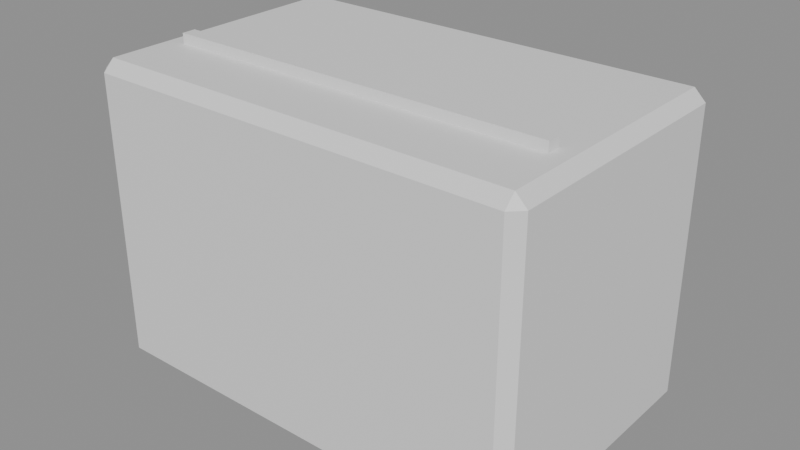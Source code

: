 # Source: decor_ac.blend  (saved by Blender 5.3.31; exported with 4.5.12 LTS)
import bpy
from mathutils import Matrix  # noqa: F401  (used for matrix-valued properties, if any)

bpy.ops.wm.read_factory_settings(use_empty=True)
scene = bpy.context.scene
scene.name = 'Scene'

# ---- materials (node trees are filled in below, after node groups)
mat_m6 = bpy.data.materials.new('m6')
mat_m0 = bpy.data.materials.new('m0')

# ---- material node trees
mat_m6.use_nodes = True; mat_m6.node_tree.nodes.clear()
_N = mat_m6.node_tree.nodes; _L = mat_m6.node_tree.links
n0 = _N.new('ShaderNodeBsdfPrincipled'); n0.name = 'Principled BSDF'; n0.location = (-200, 100)
n0.inputs[10].default_value = 0.005
n1 = _N.new('ShaderNodeOutputMaterial'); n1.name = 'Material Output'; n1.location = (200, 100)
_L.new(n0.outputs[0], n1.inputs[0])
n1.is_active_output = True
mat_m0.use_nodes = True; mat_m0.node_tree.nodes.clear()
_N = mat_m0.node_tree.nodes; _L = mat_m0.node_tree.links
n0 = _N.new('ShaderNodeBsdfPrincipled'); n0.name = 'Principled BSDF'; n0.location = (-200, 100)
n0.inputs[10].default_value = 0.005
n1 = _N.new('ShaderNodeOutputMaterial'); n1.name = 'Material Output'; n1.location = (200, 100)
_L.new(n0.outputs[0], n1.inputs[0])
n1.is_active_output = True

# ---- meshes
me_cone = bpy.data.meshes.new('Cone')
me_cone.from_pydata([(0.0, 0.98, -0.38), (0.0, 1.06, -0.38), (0.1649, 0.98, -0.3424), (0.1649, 1.06, -0.3424), (0.2971, 0.98, -0.2369), (0.2971, 1.06, -0.2369), (0.3705, 0.98, -0.08456), (0.3705, 1.06, -0.08456), (0.3705, 0.98, 0.08456), (0.3705, 1.06, 0.08456), (0.2971, 0.98, 0.2369), (0.2971, 1.06, 0.2369), (0.1649, 0.98, 0.3424), (0.1649, 1.06, 0.3424), (0.0, 0.98, 0.38), (0.0, 1.06, 0.38), (-0.1649, 0.98, 0.3424), (-0.1649, 1.06, 0.3424), (-0.2971, 0.98, 0.2369), (-0.2971, 1.06, 0.2369), (-0.3705, 0.98, 0.08456), (-0.3705, 1.06, 0.08456), (-0.3705, 0.98, -0.08456), (-0.3705, 1.06, -0.08456), (-0.2971, 0.98, -0.2369), (-0.2971, 1.06, -0.2369), (-0.1649, 0.98, -0.3424), (-0.1649, 1.06, -0.3424), (-0.76, 0.04, -0.55), (-0.76, 0.0, -0.51), (-0.8, 0.04, -0.51), (-0.76, 0.0, 0.51), (-0.76, 0.04, 0.55), (-0.8, 0.04, 0.51), (-0.76, 0.96, -0.55), (-0.8, 0.96, -0.51), (-0.76, 1.0, -0.51), (-0.76, 0.96, 0.55), (-0.76, 1.0, 0.51), (-0.8, 0.96, 0.51), (0.76, 0.04, -0.55), (0.8, 0.04, -0.51), (0.76, 0.0, -0.51), (0.76, 0.04, 0.55), (0.76, 0.0, 0.51), (0.8, 0.04, 0.51), (0.76, 0.96, -0.55), (0.76, 1.0, -0.51), (0.8, 0.96, -0.51), (0.76, 0.96, 0.55), (0.8, 0.96, 0.51), (0.76, 1.0, 0.51), (-0.7, 0.275, 0.535), (-0.7, 0.275, 0.585), (-0.7, 0.325, 0.535), (-0.7, 0.325, 0.585), (0.7, 0.275, 0.535), (0.7, 0.275, 0.585), (0.7, 0.325, 0.535), (0.7, 0.325, 0.585)], [], [(0, 1, 3, 2), (2, 3, 5, 4), (4, 5, 7, 6), (6, 7, 9, 8), (8, 9, 11, 10), (10, 11, 13, 12), (12, 13, 15, 14), (14, 15, 17, 16), (16, 17, 19, 18), (18, 19, 21, 20), (20, 21, 23, 22), (22, 23, 25, 24), (3, 1, 27, 25, 23, 21, 19, 17, 15, 13, 11, 9, 7, 5), (24, 25, 27, 26), (26, 27, 1, 0), (0, 2, 4, 6, 8, 10, 12, 14, 16, 18, 20, 22, 24, 26), (28, 29, 30), (31, 32, 33), (34, 35, 36), (37, 38, 39), (40, 41, 42), (43, 44, 45), (46, 47, 48), (49, 50, 51), (34, 28, 30, 35), (29, 31, 33, 30), (32, 37, 39, 33), (38, 36, 35, 39), (46, 34, 36, 47), (37, 49, 51, 38), (50, 48, 47, 51), (40, 46, 48, 41), (49, 43, 45, 50), (44, 42, 41, 45), (28, 40, 42, 29), (43, 32, 31, 44), (34, 46, 40, 28), (30, 33, 39, 35), (42, 44, 31, 29), (49, 37, 32, 43), (36, 38, 51, 47), (48, 50, 45, 41), (52, 53, 55, 54), (54, 55, 59, 58), (58, 59, 57, 56), (56, 57, 53, 52), (54, 58, 56, 52), (59, 55, 53, 57)])
me_cone.polygons.foreach_set('use_smooth', [1, 1, 1, 1, 1, 1, 1, 1, 1, 1, 1, 1, 1, 1, 1, 1, 0, 0, 0, 0, 0, 0, 0, 0, 0, 0, 0, 0, 0, 0, 0, 0, 0, 0, 0, 0, 0, 0, 0, 0, 0, 0, 0, 0, 0, 0, 0, 0])
me_cone.polygons.foreach_set('material_index', [0, 0, 0, 0, 0, 0, 0, 0, 0, 0, 0, 0, 0, 0, 0, 0, 1, 1, 1, 1, 1, 1, 1, 1, 1, 1, 1, 1, 1, 1, 1, 1, 1, 1, 1, 1, 1, 1, 1, 1, 1, 1, 0, 0, 0, 0, 0, 0])
_uv = me_cone.uv_layers.new(name='UVMap')
_uv.uv.foreach_set('vector', [1.0, 0.5, 1.0, 1.0, 0.9286, 1.0, 0.9286, 0.5, 0.9286, 0.5, 0.9286, 1.0, 0.8571, 1.0, 0.8571, 0.5, 0.8571, 0.5, 0.8571, 1.0, 0.7857, 1.0, 0.7857, 0.5, 0.7857, 0.5, 0.7857, 1.0, 0.7143, 1.0, 0.7143, 0.5, 0.7143, 0.5, 0.7143, 1.0, 0.6429, 1.0, 0.6429, 0.5, 0.6429, 0.5, 0.6429, 1.0, 0.5714, 1.0, 0.5714, 0.5, 0.5714, 0.5, 0.5714, 1.0, 0.5, 1.0, 0.5, 0.5, 0.5, 0.5, 0.5, 1.0, 0.4286, 1.0, 0.4286, 0.5, 0.4286, 0.5, 0.4286, 1.0, 0.3571, 1.0, 0.3571, 0.5, 0.3571, 0.5, 0.3571, 1.0, 0.2857, 1.0, 0.2857, 0.5, 0.2857, 0.5, 0.2857, 1.0, 0.2143, 1.0, 0.2143, 0.5, 0.2143, 0.5, 0.2143, 1.0, 0.1429, 1.0, 0.1429, 0.5, 0.3541, 0.4662, 0.25, 0.49, 0.1459, 0.4662, 0.06236, 0.3996, 0.01602, 0.3034, 0.01602, 0.1966, 0.06236, 0.1004, 0.1459, 0.03377, 0.25, 0.01, 0.3541, 0.03377, 0.4376, 0.1004, 0.484, 0.1966, 0.484, 0.3034, 0.4376, 0.3996, 0.1429, 0.5, 0.1429, 1.0, 0.07143, 1.0, 0.07143, 0.5, 0.07143, 0.5, 0.07143, 1.0, -1.341e-07, 1.0, -1.341e-07, 0.5, 0.75, 0.49, 0.8541, 0.4662, 0.9376, 0.3996, 0.984, 0.3034, 0.984, 0.1966, 0.9376, 0.1004, 0.8541, 0.03377, 0.75, 0.01, 0.6459, 0.03377, 0.5624, 0.1004, 0.516, 0.1966, 0.516, 0.3034, 0.5624, 0.3996, 0.6459, 0.4662, 0.1313, 0.74, 0.1313, 0.75, 0.125, 0.74, 0.6159, 0.0, 0.625, 0.01, 0.6159, 0.01, 0.1313, 0.51, 0.125, 0.51, 0.1313, 0.5, 0.625, 0.2454, 0.6159, 0.2547, 0.6159, 0.24, 0.3688, 0.74, 0.3818, 0.74, 0.3764, 0.7531, 0.6281, 0.7481, 0.6159, 0.7562, 0.6159, 0.7425, 0.3688, 0.51, 0.3764, 0.4969, 0.3818, 0.51, 0.6281, 0.5019, 0.6159, 0.5075, 0.6159, 0.4938, 0.1313, 0.51, 0.1313, 0.74, 0.125, 0.74, 0.125, 0.51, 0.3841, 0.0, 0.6159, 0.0, 0.6159, 0.01, 0.3841, 0.01, 0.625, 0.01, 0.625, 0.2454, 0.6159, 0.24, 0.6159, 0.01, 0.6159, 0.2547, 0.3841, 0.2563, 0.3841, 0.24, 0.6159, 0.24, 0.3688, 0.51, 0.1313, 0.51, 0.1313, 0.5, 0.3764, 0.4969, 0.625, 0.2454, 0.6281, 0.5019, 0.6159, 0.4938, 0.6159, 0.2547, 0.6159, 0.5075, 0.3818, 0.51, 0.3764, 0.4969, 0.6159, 0.4938, 0.3688, 0.74, 0.3688, 0.51, 0.3818, 0.51, 0.3818, 0.74, 0.6281, 0.5019, 0.6281, 0.7481, 0.6159, 0.7425, 0.6159, 0.5075, 0.6159, 0.7562, 0.3764, 0.7531, 0.3818, 0.74, 0.6159, 0.7425, 0.1313, 0.74, 0.3688, 0.74, 0.3764, 0.7531, 0.1313, 0.75, 0.6281, 0.7481, 0.625, 0.9937, 0.6159, 0.9938, 0.6159, 0.7562, 0.1313, 0.51, 0.3688, 0.51, 0.3688, 0.74, 0.1313, 0.74, 0.3841, 0.01, 0.6159, 0.01, 0.6159, 0.24, 0.3841, 0.24, 0.3764, 0.7531, 0.6159, 0.7562, 0.6159, 0.9938, 0.3841, 0.9938, 0.6281, 0.5019, 0.8688, 0.51, 0.8688, 0.74, 0.6281, 0.7481, 0.3841, 0.2563, 0.6159, 0.2547, 0.6159, 0.4938, 0.3764, 0.4969, 0.3818, 0.51, 0.6159, 0.5075, 0.6159, 0.7425, 0.3818, 0.74, 0.375, 0.0, 0.625, 0.0, 0.625, 0.25, 0.375, 0.25, 0.375, 0.25, 0.625, 0.25, 0.625, 0.5, 0.375, 0.5, 0.375, 0.5, 0.625, 0.5, 0.625, 0.75, 0.375, 0.75, 0.375, 0.75, 0.625, 0.75, 0.625, 1.0, 0.375, 1.0, 0.125, 0.5, 0.375, 0.5, 0.375, 0.75, 0.125, 0.75, 0.625, 0.5, 0.875, 0.5, 0.875, 0.75, 0.625, 0.75])
me_cone.materials.append(mat_m6)
me_cone.materials.append(mat_m0)
me_cone.update()

# ---- objects
ob_cone = bpy.data.objects.new('Cone', me_cone)

# ---- transforms, parenting, visibility, modifiers, constraints
ob_cone.location = (0.0, 0.0, 0.0)

# ---- collection membership
scene.collection.objects.link(ob_cone)

# ---- scene / render settings (as saved in the file)
scene.frame_start = 1; scene.frame_end = 250; scene.frame_set(1)
scene.render.engine = 'BLENDER_EEVEE_NEXT'
scene.render.bake_bias = 0.0
scene.render.bake_samples = 0
scene.render.compositor_device = 'GPU'
scene.eevee.use_volume_custom_range = False
scene.eevee.fast_gi_thickness_near = 0.1
scene.eevee.fast_gi_thickness_far = 0.0
scene.eevee.ray_tracing_options.screen_trace_thickness = 0.1
bpy.context.view_layer.update()

# ---- added for rendering (the .blend has no active camera and no usable light): camera, sun + grey world if the file has none
cam_auto = bpy.data.cameras.new('AutoCamera')
cam_auto.lens = 50.0
cam_auto.sensor_width = 36.0
cam_auto.clip_end = 1000.0
ob_auto_camera = bpy.data.objects.new('AutoCamera', cam_auto)
scene.collection.objects.link(ob_auto_camera)
ob_auto_camera.location = (2.06303, -1.94563, 1.66792)
ob_auto_camera.rotation_euler = (1.09748, -7.21219e-08, 0.694738)
scene.camera = ob_auto_camera
light_auto_sun = bpy.data.lights.new('AutoSun', 'SUN')
light_auto_sun.energy = 3.0
light_auto_sun.angle = 0.0523599
ob_auto_sun = bpy.data.objects.new('AutoSun', light_auto_sun)
scene.collection.objects.link(ob_auto_sun)
ob_auto_sun.rotation_euler = (0.872665, 0.174533, 0.523599)
if scene.world is None:
    world_auto = bpy.data.worlds.new('AutoWorld')
    world_auto.color = (0.3, 0.3, 0.3)
    scene.world = world_auto
bpy.context.view_layer.update()
